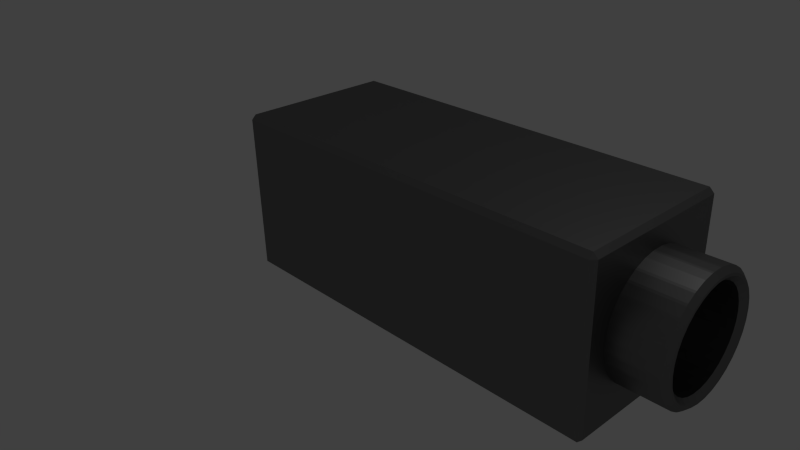 # Source: kamara.blend  (saved by Blender 2.72.0; exported with 4.5.12 LTS)
import bpy
from mathutils import Matrix  # noqa: F401  (used for matrix-valued properties, if any)

bpy.ops.wm.read_factory_settings(use_empty=True)
scene = bpy.context.scene
scene.name = 'Scene'

# ---- collections
col_collection_1 = bpy.data.collections.new('Collection 1'); scene.collection.children.link(col_collection_1)

# ---- materials (node trees are filled in below, after node groups)
mat_material = bpy.data.materials.new('Material')
mat_material.alpha_threshold = 0.0
mat_material.roughness = 0.5
mat_material.line_color = (0.0, 0.0, 0.0, 1.0)

# ---- material node trees
mat_material.use_nodes = True; mat_material.node_tree.nodes.clear()
_N = mat_material.node_tree.nodes; _L = mat_material.node_tree.links
n0 = _N.new('ShaderNodeBsdfDiffuse'); n0.name = 'Diffuse BSDF'; n0.location = (-5, 238)
n0.inputs[0].default_value = (0.0, 0.0, 0.0, 1.0)
n1 = _N.new('ShaderNodeBsdfAnisotropic'); n1.name = 'Glossy BSDF'; n1.location = (-29, 58)
n1.distribution = 'GGX'
n1.inputs[1].default_value = 0.4472
n2 = _N.new('ShaderNodeAddShader'); n2.name = 'Add Shader'; n2.location = (252, 227)
n3 = _N.new('ShaderNodeOutputMaterial'); n3.name = 'Material Output'; n3.location = (928, 110)
n4 = _N.new('ShaderNodeMixShader'); n4.name = 'Mix Shader'; n4.location = (629, 145)
n4.inputs[0].default_value = 0.75
n5 = _N.new('ShaderNodeBsdfDiffuse'); n5.name = 'Diffuse BSDF.001'; n5.location = (346, -16)
n5.inputs[0].default_value = (0.01336, 0.01336, 0.01336, 1.0)
n5.inputs[1].default_value = 0.1
_L.new(n0.outputs[0], n2.inputs[0])
_L.new(n2.outputs[0], n4.inputs[1])
_L.new(n1.outputs[0], n2.inputs[1])
_L.new(n4.outputs[0], n3.inputs[0])
_L.new(n5.outputs[0], n4.inputs[2])
n3.is_active_output = True

# ---- world
world_world = bpy.data.worlds.new('World'); scene.world = world_world
world_world.color = (0.05088, 0.05088, 0.05088)
world_world.use_sun_shadow = False
world_world.sun_shadow_jitter_overblur = 0.0
world_world.cycles.sampling_method = 'MANUAL'
world_world.cycles.sample_map_resolution = 256

# ---- cameras
cam_camera = bpy.data.cameras.new('Camera')
cam_camera.clip_end = 100.0
cam_camera.lens = 35.0
cam_camera.sensor_width = 32.0
cam_camera.sensor_height = 18.0
cam_camera.ortho_scale = 7.314
cam_camera.dof.focus_distance = 0.0

# ---- lights
light_lamp = bpy.data.lights.new('Lamp', 'POINT')
light_lamp.transmission_factor = 0.0
light_lamp.cutoff_distance = 30.0
light_lamp.energy = 100.0
light_lamp.shadow_buffer_clip_start = 1.001
light_lamp.shadow_soft_size = 0.1
light_lamp.shadow_maximum_resolution = 0.006
light_lamp.use_absolute_resolution = True
light_lamp.cycles.use_multiple_importance_sampling = False

# ---- meshes
me_cube = bpy.data.meshes.new('Cube')
me_cube.from_pydata([(3.902, 0.999, -0.9434), (3.958, 0.9424, -0.9434), (3.902, 0.9434, -1.0), (3.902, -0.9434, -1.0), (3.958, -0.9445, -0.9434), (3.902, -1.001, -0.9434), (-0.9434, -0.9434, -1.0), (-0.9434, -1.001, -0.9434), (-1.0, -0.9445, -0.9434), (-1.0, 0.9424, -0.9434), (-0.9434, 0.999, -0.9434), (-0.9434, 0.9434, -1.0), (3.958, 0.9066, 0.9825), (3.902, 0.9632, 0.9825), (3.902, 0.9056, 1.039), (3.902, -0.9813, 1.039), (3.902, -1.037, 0.9825), (3.958, -0.9802, 0.9825), (-0.9434, -0.9813, 1.039), (-1.0, -0.9802, 0.9825), (-0.9434, -1.037, 0.9825), (-0.9434, 0.9632, 0.9825), (-1.0, 0.9066, 0.9825), (-0.9434, 0.9056, 1.039), (4.604, 0.5676, -0.139), (4.604, 0.5897, -0.02805), (4.548, 0.5364, -0.01984), (4.548, 0.5145, -0.1304), (4.604, 0.5907, 0.09565), (4.548, 0.5364, 0.0928), (4.548, 0.5364, -0.01994), (4.604, 0.5907, -0.01751), (2.807, 0.7147, -0.05512), (2.751, 0.6645, 1.35e-07), (2.807, 0.7147, 0.05751), (4.604, 0.6211, 0.09565), (4.604, 0.6211, -0.01751), (4.547, 0.6791, -0.01844), (4.547, 0.6791, 0.0942), (2.807, 0.6899, -0.1937), (2.751, 0.6517, -0.1296), (2.807, 0.7119, -0.08322), (4.547, 0.6764, -0.04653), (4.604, 0.6195, -0.03398), (4.604, 0.5974, -0.145), (4.547, 0.6544, -0.157), (2.807, 0.6386, -0.3248), (2.751, 0.6139, -0.2543), (2.807, 0.6817, -0.2207), (4.547, 0.6462, -0.184), (4.604, 0.5926, -0.1608), (4.604, 0.5493, -0.2654), (4.547, 0.6031, -0.2881), (2.807, 0.5627, -0.4433), (2.751, 0.5525, -0.3692), (2.807, 0.6253, -0.3497), (4.547, 0.5898, -0.313), (4.604, 0.5415, -0.28), (4.604, 0.4786, -0.3741), (4.547, 0.5272, -0.4066), (2.807, 0.4652, -0.5448), (2.751, 0.4699, -0.4699), (2.807, 0.5448, -0.4651), (4.604, 0.4681, -0.3869), (4.604, 0.3881, -0.4669), (4.547, 0.4297, -0.5081), (4.547, 0.5093, -0.4285), (2.807, 0.3497, -0.6253), (2.751, 0.3692, -0.5525), (2.807, 0.4433, -0.5627), (4.547, 0.4078, -0.526), (4.604, 0.3753, -0.4774), (4.604, 0.2812, -0.5402), (4.547, 0.3142, -0.5886), (2.807, 0.2207, -0.6817), (2.751, 0.2543, -0.6139), (2.807, 0.3248, -0.6386), (4.547, 0.2893, -0.6019), (4.604, 0.2666, -0.548), (4.604, 0.1621, -0.5914), (4.547, 0.1852, -0.645), (2.807, 0.08326, -0.7119), (2.751, 0.1296, -0.6517), (2.807, 0.1937, -0.6899), (4.547, 0.1582, -0.6532), (4.604, 0.1462, -0.5962), (4.604, 0.03522, -0.6182), (4.547, 0.04773, -0.6752), (2.807, -0.05748, -0.7146), (2.751, 1.164e-07, -0.6645), (2.807, 0.05516, -0.7146), (4.604, 0.01875, -0.6199), (4.604, -0.09441, -0.6199), (4.547, -0.093, -0.6779), (4.547, 0.01964, -0.6779), (2.807, -0.196, -0.6899), (2.751, -0.1296, -0.6517), (2.807, -0.08556, -0.7119), (4.547, -0.1211, -0.6752), (4.604, -0.1109, -0.6182), (4.604, -0.2219, -0.5962), (4.547, -0.2316, -0.6532), (2.807, -0.3271, -0.6386), (2.751, -0.2543, -0.6139), (2.807, -0.223, -0.6817), (4.547, -0.2586, -0.645), (4.604, -0.2377, -0.5914), (4.604, -0.3423, -0.548), (4.547, -0.3627, -0.6019), (2.807, -0.4457, -0.5627), (2.751, -0.3692, -0.5525), (2.807, -0.352, -0.6253), (4.604, -0.3569, -0.5402), (4.604, -0.451, -0.4774), (4.547, -0.4812, -0.526), (4.547, -0.3875, -0.5886), (2.807, -0.5471, -0.4651), (2.751, -0.4699, -0.4699), (2.807, -0.4675, -0.5448), (4.547, -0.503, -0.5081), (4.604, -0.4638, -0.4669), (4.604, -0.5438, -0.3869), (4.547, -0.5827, -0.4284), (2.807, -0.6276, -0.3497), (2.751, -0.5525, -0.3692), (2.807, -0.565, -0.4433), (4.547, -0.6006, -0.4066), (4.604, -0.5543, -0.3741), (4.604, -0.6172, -0.28), (4.547, -0.6632, -0.313), (2.807, -0.684, -0.2207), (2.751, -0.6139, -0.2543), (2.807, -0.6409, -0.3248), (4.604, -0.625, -0.2654), (4.604, -0.6683, -0.1608), (4.547, -0.7196, -0.184), (4.547, -0.6764, -0.2881), (2.807, -0.7142, -0.08322), (2.751, -0.6517, -0.1296), (2.807, -0.6922, -0.1937), (4.604, -0.6731, -0.145), (4.604, -0.6951, -0.03398), (4.547, -0.7497, -0.04653), (4.547, -0.7277, -0.157), (2.807, -0.717, 0.05751), (2.751, -0.6645, 5.867e-08), (2.807, -0.717, -0.05513), (4.547, -0.7525, -0.01844), (4.604, -0.6968, -0.01751), (4.604, -0.6968, 0.09565), (4.547, -0.7525, 0.0942), (2.807, -0.6922, 0.1961), (2.751, -0.6517, 0.1296), (2.807, -0.7142, 0.08561), (4.547, -0.7497, 0.1223), (4.604, -0.6951, 0.1121), (4.604, -0.6731, 0.2231), (4.547, -0.7278, 0.2328), (2.807, -0.6409, 0.3271), (2.751, -0.6139, 0.2543), (2.807, -0.684, 0.2231), (4.604, -0.6683, 0.239), (4.604, -0.625, 0.3435), (4.547, -0.6765, 0.3638), (4.547, -0.7196, 0.2598), (2.807, -0.565, 0.4457), (2.751, -0.5525, 0.3692), (2.807, -0.6276, 0.3521), (4.604, -0.6172, 0.3581), (4.604, -0.5543, 0.4522), (4.547, -0.6006, 0.4824), (4.547, -0.6631, 0.3887), (2.807, -0.4675, 0.5472), (2.751, -0.4699, 0.4699), (2.807, -0.5471, 0.4675), (4.604, -0.5438, 0.465), (4.604, -0.4638, 0.545), (4.547, -0.503, 0.5839), (4.547, -0.5827, 0.5042), (2.807, -0.352, 0.6277), (2.751, -0.3692, 0.5525), (2.807, -0.4457, 0.5651), (4.604, -0.451, 0.5555), (4.604, -0.3569, 0.6184), (4.547, -0.3875, 0.6643), (4.547, -0.4812, 0.6018), (2.807, -0.2231, 0.6841), (2.751, -0.2543, 0.6139), (2.807, -0.3271, 0.641), (4.604, -0.3423, 0.6262), (4.604, -0.2377, 0.6695), (4.547, -0.2586, 0.7208), (4.547, -0.3626, 0.6777), (2.807, -0.08557, 0.7142), (2.751, -0.1296, 0.6517), (2.807, -0.196, 0.6923), (4.547, -0.2316, 0.729), (4.604, -0.2219, 0.6743), (4.604, -0.1109, 0.6964), (4.547, -0.1211, 0.7509), (2.807, 0.05517, 0.717), (2.751, 5.16e-07, 0.6645), (2.807, -0.05747, 0.717), (4.547, -0.093, 0.7537), (4.604, -0.09441, 0.698), (4.604, 0.01875, 0.698), (4.547, 0.01964, 0.7537), (2.807, 0.1937, 0.6923), (2.751, 0.1296, 0.6517), (2.807, 0.08325, 0.7142), (4.604, 0.03522, 0.6964), (4.604, 0.1462, 0.6743), (4.547, 0.1582, 0.7289), (4.547, 0.04773, 0.7509), (2.807, 0.3248, 0.641), (2.751, 0.2543, 0.6139), (2.807, 0.2207, 0.6841), (4.604, 0.1621, 0.6695), (4.604, 0.2666, 0.6262), (4.547, 0.2893, 0.6776), (4.547, 0.1852, 0.7208), (2.807, 0.4434, 0.5651), (2.751, 0.3692, 0.5525), (2.807, 0.3497, 0.6277), (4.604, 0.2812, 0.6184), (4.604, 0.3753, 0.5555), (4.547, 0.4078, 0.6018), (4.547, 0.3142, 0.6644), (2.807, 0.5448, 0.4675), (2.751, 0.4699, 0.4699), (2.807, 0.4652, 0.5472), (4.604, 0.3881, 0.545), (4.604, 0.4681, 0.465), (4.547, 0.5093, 0.5042), (4.547, 0.4296, 0.5839), (2.807, 0.6253, 0.352), (2.751, 0.5525, 0.3692), (2.807, 0.5627, 0.4457), (4.604, 0.4786, 0.4522), (4.604, 0.5415, 0.3581), (4.547, 0.5898, 0.3887), (4.547, 0.5272, 0.4824), (2.807, 0.6817, 0.2231), (2.751, 0.6139, 0.2543), (2.807, 0.6386, 0.3272), (4.604, 0.5493, 0.3435), (4.604, 0.5926, 0.239), (4.547, 0.6462, 0.2598), (4.547, 0.6031, 0.3639), (2.807, 0.7119, 0.0856), (2.751, 0.6517, 0.1296), (2.807, 0.6899, 0.1961), (4.604, 0.5974, 0.2231), (4.604, 0.6195, 0.1121), (4.547, 0.6764, 0.1223), (4.547, 0.6544, 0.2328), (4.604, 0.5212, -0.2537), (4.604, 0.5645, -0.1492), (4.548, 0.5145, -0.1303), (4.548, 0.4714, -0.2344), (4.604, 0.4533, -0.3572), (4.604, 0.5162, -0.2631), (4.548, 0.4714, -0.2344), (4.548, 0.4088, -0.328), (4.604, 0.3666, -0.4454), (4.604, 0.4466, -0.3654), (4.548, 0.4088, -0.328), (4.548, 0.3292, -0.4077), (4.604, 0.2643, -0.515), (4.604, 0.3584, -0.4521), (4.548, 0.3292, -0.4077), (4.548, 0.2355, -0.4702), (4.604, 0.1504, -0.5633), (4.604, 0.255, -0.52), (4.548, 0.2355, -0.4702), (4.548, 0.1315, -0.5133), (4.604, 0.02929, -0.5884), (4.604, 0.1403, -0.5663), (4.548, 0.1315, -0.5133), (4.548, 0.021, -0.5353), (4.604, -0.09441, -0.5895), (4.604, 0.01875, -0.5895), (4.548, 0.02109, -0.5353), (4.548, -0.09164, -0.5353), (4.604, -0.2159, -0.5663), (4.604, -0.105, -0.5884), (4.548, -0.0915, -0.5353), (4.548, -0.2021, -0.5133), (4.604, -0.3306, -0.52), (4.604, -0.2261, -0.5633), (4.548, -0.2019, -0.5133), (4.547, -0.3062, -0.4702), (4.604, -0.4341, -0.4521), (4.604, -0.34, -0.515), (4.547, -0.306, -0.4703), (4.547, -0.3998, -0.4076), (4.547, -0.3996, -0.4077), (4.547, -0.4794, -0.3279), (4.604, -0.5223, -0.3654), (4.604, -0.4423, -0.4454), (4.547, -0.4793, -0.3281), (4.547, -0.5419, -0.2343), (4.604, -0.5919, -0.2631), (4.604, -0.529, -0.3572), (4.604, -0.6402, -0.1492), (4.604, -0.5969, -0.2537), (4.547, -0.5418, -0.2345), (4.547, -0.585, -0.1303), (4.604, -0.6653, -0.02805), (4.604, -0.6432, -0.139), (4.547, -0.585, -0.1304), (4.548, -0.607, -0.01982), (4.548, -0.607, -0.01996), (4.548, -0.607, 0.09278), (4.604, -0.6664, 0.09565), (4.604, -0.6664, -0.01751), (4.548, -0.607, 0.09268), (4.548, -0.585, 0.2032), (4.604, -0.6432, 0.2172), (4.604, -0.6653, 0.1062), (4.604, -0.5969, 0.3319), (4.604, -0.6402, 0.2273), (4.548, -0.585, 0.2032), (4.548, -0.5419, 0.3072), (4.604, -0.529, 0.4353), (4.604, -0.5919, 0.3412), (4.548, -0.5419, 0.3072), (4.548, -0.4793, 0.4009), (4.548, -0.4793, 0.4009), (4.548, -0.3997, 0.4805), (4.604, -0.4423, 0.5235), (4.604, -0.5223, 0.4435), (4.548, -0.3997, 0.4805), (4.548, -0.3061, 0.5431), (4.604, -0.34, 0.5931), (4.604, -0.4341, 0.5302), (4.604, -0.2261, 0.6414), (4.604, -0.3306, 0.5981), (4.548, -0.3061, 0.5431), (4.548, -0.202, 0.5862), (4.548, -0.202, 0.5861), (4.548, -0.09152, 0.6081), (4.604, -0.105, 0.6666), (4.604, -0.2159, 0.6445), (4.548, -0.09162, 0.6081), (4.548, 0.02112, 0.6081), (4.604, 0.01875, 0.6676), (4.604, -0.09441, 0.6676), (4.548, 0.02098, 0.6081), (4.548, 0.1316, 0.5861), (4.604, 0.1403, 0.6445), (4.604, 0.02929, 0.6666), (4.604, 0.255, 0.5981), (4.604, 0.1504, 0.6414), (4.548, 0.1314, 0.5862), (4.547, 0.2356, 0.543), (4.547, 0.2354, 0.5431), (4.547, 0.3293, 0.4804), (4.604, 0.3584, 0.5302), (4.604, 0.2643, 0.5931), (4.547, 0.3291, 0.4806), (4.547, 0.4089, 0.4008), (4.604, 0.4466, 0.4435), (4.604, 0.3666, 0.5235), (4.547, 0.4087, 0.4009), (4.547, 0.4714, 0.3071), (4.604, 0.5162, 0.3412), (4.604, 0.4533, 0.4353), (4.547, 0.4713, 0.3073), (4.547, 0.5145, 0.2031), (4.604, 0.5645, 0.2273), (4.604, 0.5212, 0.3319), (4.547, 0.5144, 0.2033), (4.548, 0.5364, 0.09265), (4.604, 0.5897, 0.1062), (4.604, 0.5676, 0.2172), (3.773, 0.5104, -0.1015), (3.829, 0.5472, -0.1641), (3.829, 0.5691, -0.0536), (3.829, 0.5691, -0.0537), (3.829, 0.5691, 0.05904), (3.773, 0.5204, 1.853e-07), (3.773, 0.4808, -0.1991), (3.829, 0.5041, -0.2682), (3.829, 0.5472, -0.1641), (3.773, 0.4327, -0.2891), (3.829, 0.4415, -0.3618), (3.829, 0.5041, -0.2681), (3.773, 0.368, -0.368), (3.829, 0.3619, -0.4414), (3.829, 0.4415, -0.3618), (3.773, 0.2891, -0.4327), (3.829, 0.2682, -0.504), (3.829, 0.3619, -0.4414), (3.773, 0.1991, -0.4808), (3.829, 0.1642, -0.5471), (3.829, 0.2682, -0.504), (3.773, 0.1015, -0.5104), (3.829, 0.05369, -0.5691), (3.829, 0.1642, -0.5471), (3.773, 4.21e-07, -0.5204), (3.829, -0.05895, -0.569), (3.829, 0.05378, -0.569), (3.773, -0.1015, -0.5104), (3.829, -0.1694, -0.547), (3.829, -0.05881, -0.5691), (3.773, -0.1991, -0.4808), (3.829, -0.2735, -0.5039), (3.829, -0.1692, -0.5471), (3.773, -0.2891, -0.4327), (3.829, -0.3671, -0.4413), (3.829, -0.2733, -0.504), (3.773, -0.368, -0.368), (3.829, -0.4467, -0.3617), (3.829, -0.3669, -0.4415), (3.773, -0.4327, -0.2891), (3.829, -0.5093, -0.268), (3.829, -0.4466, -0.3619), (3.773, -0.4808, -0.1991), (3.829, -0.5523, -0.164), (3.829, -0.5092, -0.2682), (3.773, -0.5104, -0.1015), (3.829, -0.5743, -0.05358), (3.829, -0.5523, -0.1642), (3.773, -0.5204, 1.434e-07), (3.829, -0.5743, 0.05901), (3.829, -0.5743, -0.05372), (3.773, -0.5104, 0.1015), (3.829, -0.5523, 0.1694), (3.829, -0.5743, 0.05891), (3.773, -0.4808, 0.1991), (3.829, -0.5092, 0.2735), (3.829, -0.5523, 0.1694), (3.773, -0.4327, 0.2891), (3.829, -0.4466, 0.3671), (3.829, -0.5092, 0.2734), (3.773, -0.368, 0.368), (3.829, -0.367, 0.4467), (3.829, -0.4466, 0.3671), (3.773, -0.2891, 0.4327), (3.829, -0.2734, 0.5093), (3.829, -0.367, 0.4467), (3.773, -0.1991, 0.4808), (3.829, -0.1693, 0.5524), (3.829, -0.2734, 0.5093), (3.773, -0.1015, 0.5104), (3.829, -0.05883, 0.5744), (3.829, -0.1694, 0.5524), (3.773, 6.887e-07, 0.5204), (3.829, 0.05381, 0.5744), (3.829, -0.05892, 0.5744), (3.773, 0.1015, 0.5104), (3.829, 0.1643, 0.5524), (3.829, 0.05367, 0.5744), (3.773, 0.1991, 0.4808), (3.829, 0.2683, 0.5092), (3.829, 0.1641, 0.5524), (3.773, 0.2891, 0.4327), (3.829, 0.362, 0.4467), (3.829, 0.2681, 0.5093), (3.773, 0.368, 0.368), (3.829, 0.4416, 0.367), (3.829, 0.3618, 0.4468), (3.773, 0.4327, 0.2891), (3.829, 0.5041, 0.2734), (3.829, 0.4414, 0.3672), (3.773, 0.4808, 0.1991), (3.829, 0.5472, 0.1693), (3.829, 0.504, 0.2736), (3.773, 0.5104, 0.1015), (3.829, 0.5691, 0.05889), (3.829, 0.5471, 0.1695)], [], [(13, 0, 10, 21), (43, 36, 31, 25), (5, 16, 20, 7), (8, 19, 22, 9), (14, 23, 18, 15), (1, 12, 17, 4), (326, 323, 431, 435), (262, 259, 383, 387), (249, 254, 38, 34), (266, 263, 386, 390), (144, 150, 154, 153), (46, 52, 56, 55), (376, 381, 469, 466, 463, 460, 457, 454, 451, 448, 445, 442, 439, 436, 433, 430, 427, 424, 421, 418, 415, 412, 409, 406, 403, 400, 397, 394, 391, 388, 385, 382), (67, 73, 77, 76), (57, 51, 256, 261), (282, 279, 398, 402), (221, 226, 234, 230), (63, 58, 260, 265), (340, 339, 443, 447), (116, 122, 126, 125), (71, 64, 264, 269), (296, 295, 410, 414), (193, 199, 203, 202), (78, 72, 268, 273), (356, 355, 455, 459), (88, 93, 98, 97), (85, 79, 272, 277), (312, 311, 422, 426), (165, 170, 178, 174), (91, 86, 276, 281), (270, 267, 389, 393), (242, 247, 255, 251), (99, 92, 280, 285), (328, 327, 434, 438), (137, 142, 147, 146), (106, 100, 284, 289), (372, 369, 467, 471), (60, 65, 70, 69), (112, 107, 288, 293), (286, 283, 401, 405), (214, 219, 227, 223), (120, 113, 292, 299), (344, 341, 446, 450), (109, 114, 119, 118), (127, 121, 298, 303), (300, 297, 413, 417), (186, 191, 196, 195), (133, 128, 302, 305), (258, 27, 377, 384), (81, 87, 94, 90), (140, 134, 304, 309), (360, 357, 458, 462), (158, 163, 171, 167), (148, 141, 308, 315), (35, 253, 374, 28), (235, 240, 248, 244), (155, 149, 314, 319), (316, 313, 425, 429), (130, 135, 143, 139), (161, 156, 318, 321), (274, 271, 392, 396), (53, 59, 66, 62), (168, 162, 320, 325), (332, 329, 437, 441), (50, 44, 24, 257), (175, 169, 324, 331), (290, 287, 404, 408), (207, 212, 220, 216), (182, 176, 330, 335), (348, 345, 449, 453), (33, 40, 47, 54, 61, 68, 75, 82, 89, 96, 103, 110, 117, 124, 131, 138, 145, 152, 159, 166, 173, 180, 187, 194, 201, 208, 215, 222, 229, 236, 243, 250), (189, 183, 334, 337), (306, 301, 416, 420), (102, 108, 115, 111), (197, 190, 336, 343), (29, 373, 470, 380), (179, 184, 192, 188), (204, 198, 342, 347), (322, 317, 428, 432), (74, 80, 84, 83), (210, 205, 346, 351), (364, 361, 461, 465), (151, 157, 164, 160), (217, 211, 350, 353), (278, 275, 395, 399), (228, 233, 241, 237), (224, 218, 352, 359), (338, 333, 440, 444), (123, 129, 136, 132), (231, 225, 358, 363), (26, 30, 379, 378), (238, 232, 362, 367), (95, 101, 105, 104), (294, 291, 407, 411), (245, 239, 366, 371), (200, 206, 213, 209), (39, 45, 49, 48), (252, 246, 370, 375), (368, 365, 464, 468), (172, 177, 185, 181), (32, 37, 42, 41), (310, 307, 419, 423), (354, 349, 452, 456), (0, 1, 2), (3, 4, 5), (6, 7, 8), (9, 10, 11), (12, 13, 14), (15, 16, 17), (18, 19, 20), (21, 22, 23), (24, 25, 26, 27), (28, 29, 30, 31), (32, 33, 34), (35, 36, 37, 38), (39, 40, 41), (42, 43, 44, 45), (46, 47, 48), (49, 50, 51, 52), (53, 54, 55), (56, 57, 58, 59), (60, 61, 62), (63, 64, 65, 66), (67, 68, 69), (70, 71, 72, 73), (74, 75, 76), (77, 78, 79, 80), (81, 82, 83), (84, 85, 86, 87), (88, 89, 90), (91, 92, 93, 94), (95, 96, 97), (98, 99, 100, 101), (102, 103, 104), (105, 106, 107, 108), (109, 110, 111), (112, 113, 114, 115), (116, 117, 118), (119, 120, 121, 122), (123, 124, 125), (126, 127, 128, 129), (130, 131, 132), (133, 134, 135, 136), (137, 138, 139), (140, 141, 142, 143), (144, 145, 146), (147, 148, 149, 150), (151, 152, 153), (154, 155, 156, 157), (158, 159, 160), (161, 162, 163, 164), (165, 166, 167), (168, 169, 170, 171), (172, 173, 174), (175, 176, 177, 178), (179, 180, 181), (182, 183, 184, 185), (186, 187, 188), (189, 190, 191, 192), (193, 194, 195), (196, 197, 198, 199), (200, 201, 202), (203, 204, 205, 206), (207, 208, 209), (210, 211, 212, 213), (214, 215, 216), (217, 218, 219, 220), (221, 222, 223), (224, 225, 226, 227), (228, 229, 230), (231, 232, 233, 234), (235, 236, 237), (238, 239, 240, 241), (242, 243, 244), (245, 246, 247, 248), (249, 250, 251), (252, 253, 254, 255), (256, 257, 258, 259), (260, 261, 262, 263), (264, 265, 266, 267), (268, 269, 270, 271), (272, 273, 274, 275), (276, 277, 278, 279), (280, 281, 282, 283), (284, 285, 286, 287), (288, 289, 290, 291), (292, 293, 294, 295), (296, 297, 298, 299), (300, 301, 302, 303), (304, 305, 306, 307), (308, 309, 310, 311), (312, 313, 314, 315), (316, 317, 318, 319), (320, 321, 322, 323), (324, 325, 326, 327), (328, 329, 330, 331), (332, 333, 334, 335), (336, 337, 338, 339), (340, 341, 342, 343), (344, 345, 346, 347), (348, 349, 350, 351), (352, 353, 354, 355), (356, 357, 358, 359), (360, 361, 362, 363), (364, 365, 366, 367), (368, 369, 370, 371), (372, 373, 374, 375), (376, 377, 378), (379, 380, 381), (382, 383, 384), (385, 386, 387), (388, 389, 390), (391, 392, 393), (394, 395, 396), (397, 398, 399), (400, 401, 402), (403, 404, 405), (406, 407, 408), (409, 410, 411), (412, 413, 414), (415, 416, 417), (418, 419, 420), (421, 422, 423), (424, 425, 426), (427, 428, 429), (430, 431, 432), (433, 434, 435), (436, 437, 438), (439, 440, 441), (442, 443, 444), (445, 446, 447), (448, 449, 450), (451, 452, 453), (454, 455, 456), (457, 458, 459), (460, 461, 462), (463, 464, 465), (466, 467, 468), (469, 470, 471), (1, 4, 3, 2), (2, 11, 10, 0), (0, 13, 12, 1), (5, 7, 6, 3), (4, 17, 16, 5), (8, 9, 11, 6), (7, 20, 19, 8), (9, 22, 21, 10), (14, 15, 17, 12), (13, 21, 23, 14), (15, 18, 20, 16), (18, 23, 22, 19), (280, 92, 91, 281), (324, 169, 168, 325), (32, 41, 40, 33), (28, 374, 373, 29), (375, 370, 369, 372), (42, 37, 36, 43), (34, 38, 37, 32), (45, 39, 41, 42), (370, 246, 245, 371), (39, 48, 47, 40), (371, 366, 365, 368), (49, 45, 44, 50), (52, 46, 48, 49), (308, 141, 140, 309), (46, 55, 54, 47), (367, 362, 361, 364), (56, 52, 51, 57), (59, 53, 55, 56), (264, 64, 63, 265), (53, 62, 61, 54), (363, 358, 357, 360), (66, 59, 58, 63), (65, 60, 62, 66), (352, 218, 217, 353), (60, 69, 68, 61), (359, 352, 355, 356), (70, 65, 64, 71), (73, 67, 69, 70), (292, 113, 112, 293), (67, 76, 75, 68), (353, 350, 349, 354), (77, 73, 72, 78), (80, 74, 76, 77), (336, 190, 189, 337), (74, 83, 82, 75), (351, 346, 345, 348), (84, 80, 79, 85), (87, 81, 83, 84), (276, 86, 85, 277), (81, 90, 89, 82), (347, 342, 341, 344), (94, 87, 86, 91), (93, 88, 90, 94), (320, 162, 161, 321), (88, 97, 96, 89), (343, 336, 339, 340), (98, 93, 92, 99), (101, 95, 97, 98), (366, 239, 238, 367), (95, 104, 103, 96), (337, 334, 333, 338), (105, 101, 100, 106), (108, 102, 104, 105), (304, 134, 133, 305), (102, 111, 110, 103), (335, 330, 329, 332), (115, 108, 107, 112), (114, 109, 111, 115), (260, 58, 57, 261), (109, 118, 117, 110), (331, 324, 327, 328), (119, 114, 113, 120), (122, 116, 118, 119), (350, 211, 210, 351), (116, 125, 124, 117), (325, 320, 323, 326), (126, 122, 121, 127), (129, 123, 125, 126), (252, 375, 374, 253), (123, 132, 131, 124), (321, 318, 317, 322), (136, 129, 128, 133), (135, 130, 132, 136), (31, 36, 35, 28), (130, 139, 138, 131), (319, 314, 313, 316), (143, 135, 134, 140), (142, 137, 139, 143), (99, 285, 284, 100), (137, 146, 145, 138), (315, 308, 311, 312), (147, 142, 141, 148), (150, 144, 146, 147), (288, 107, 106, 289), (144, 153, 152, 145), (309, 304, 307, 310), (154, 150, 149, 155), (157, 151, 153, 154), (175, 331, 330, 176), (151, 160, 159, 152), (305, 302, 301, 306), (164, 157, 156, 161), (163, 158, 160, 164), (334, 183, 182, 335), (158, 167, 166, 159), (303, 298, 297, 300), (171, 163, 162, 168), (170, 165, 167, 171), (71, 269, 268, 72), (165, 174, 173, 166), (299, 292, 295, 296), (178, 170, 169, 175), (177, 172, 174, 178), (272, 79, 78, 273), (172, 181, 180, 173), (293, 288, 291, 294), (185, 177, 176, 182), (184, 179, 181, 185), (148, 315, 314, 149), (179, 188, 187, 180), (289, 284, 287, 290), (192, 184, 183, 189), (191, 186, 188, 192), (318, 156, 155, 319), (186, 195, 194, 187), (285, 280, 283, 286), (196, 191, 190, 197), (199, 193, 195, 196), (224, 359, 358, 225), (193, 202, 201, 194), (281, 276, 279, 282), (203, 199, 198, 204), (206, 200, 202, 203), (362, 232, 231, 363), (200, 209, 208, 201), (277, 272, 275, 278), (213, 206, 205, 210), (212, 207, 209, 213), (120, 299, 298, 121), (207, 216, 215, 208), (273, 268, 271, 274), (220, 212, 211, 217), (219, 214, 216, 220), (302, 128, 127, 303), (214, 223, 222, 215), (269, 264, 267, 270), (227, 219, 218, 224), (226, 221, 223, 227), (43, 25, 24, 44), (221, 230, 229, 222), (265, 260, 263, 266), (234, 226, 225, 231), (233, 228, 230, 234), (256, 51, 50, 257), (228, 237, 236, 229), (261, 256, 259, 262), (241, 233, 232, 238), (240, 235, 237, 241), (197, 343, 342, 198), (235, 244, 243, 236), (257, 24, 27, 258), (248, 240, 239, 245), (247, 242, 244, 248), (346, 205, 204, 347), (242, 251, 250, 243), (25, 31, 30, 26), (255, 247, 246, 252), (254, 249, 251, 255), (249, 34, 33, 250), (38, 254, 253, 35), (380, 470, 469, 381), (471, 467, 466, 469), (468, 464, 463, 466), (465, 461, 460, 463), (462, 458, 457, 460), (459, 455, 454, 457), (456, 452, 451, 454), (453, 449, 448, 451), (450, 446, 445, 448), (447, 443, 442, 445), (444, 440, 439, 442), (441, 437, 436, 439), (438, 434, 433, 436), (435, 431, 430, 433), (432, 428, 427, 430), (429, 425, 424, 427), (426, 422, 421, 424), (423, 419, 418, 421), (420, 416, 415, 418), (417, 413, 412, 415), (414, 410, 409, 412), (411, 407, 406, 409), (408, 404, 403, 406), (405, 401, 400, 403), (402, 398, 397, 400), (399, 395, 394, 397), (396, 392, 391, 394), (393, 389, 388, 391), (390, 386, 385, 388), (387, 383, 382, 385), (384, 377, 376, 382), (378, 379, 381, 376), (407, 291, 290, 408), (286, 405, 404, 287), (440, 333, 332, 441), (328, 438, 437, 329), (395, 275, 274, 396), (270, 393, 392, 271), (461, 361, 360, 462), (356, 459, 458, 357), (428, 317, 316, 429), (312, 426, 425, 313), (383, 259, 258, 384), (26, 378, 377, 27), (416, 301, 300, 417), (296, 414, 413, 297), (449, 345, 344, 450), (340, 447, 446, 341), (282, 402, 401, 283), (326, 435, 434, 327), (266, 390, 389, 267), (310, 423, 422, 311), (379, 30, 29, 380), (372, 471, 470, 373), (354, 456, 455, 355), (294, 411, 410, 295), (338, 444, 443, 339), (278, 399, 398, 279), (467, 369, 368, 468), (364, 465, 464, 365), (322, 432, 431, 323), (262, 387, 386, 263), (306, 420, 419, 307), (348, 453, 452, 349), (2, 3, 6, 11)])
_uv = me_cube.uv_layers.new(name='UVMap')
_uv.uv.foreach_set('vector', [0.006969, 0.006352, 0.2442, 0.006463, 0.2442, 0.5501, 0.006969, 0.55, 0.7803, 0.6901, 0.7788, 0.6888, 0.7817, 0.6866, 0.7826, 0.6874, 0.4954, 0.55, 0.2582, 0.5501, 0.2582, 0.006463, 0.4954, 0.006352, 0.7417, 0.5667, 0.7417, 0.783, 0.5094, 0.779, 0.5094, 0.5628, 0.9882, 0.006349, 0.9882, 0.55, 0.7557, 0.55, 0.7557, 0.00635, 0.2394, 0.5629, 0.2394, 0.7792, 0.00697, 0.7831, 0.00697, 0.5669, 0.3937, 0.7244, 0.3937, 0.7244, 0.3937, 0.8052, 0.3937, 0.8052, 0.7116, 0.877, 0.7116, 0.877, 0.7116, 0.7962, 0.7116, 0.7962, 0.9476, 0.7246, 0.9476, 0.9201, 0.9441, 0.92, 0.9441, 0.7246, 0.7231, 0.8767, 0.7231, 0.8767, 0.7231, 0.7959, 0.7231, 0.7959, 0.8185, 0.9197, 0.8185, 0.7243, 0.822, 0.7242, 0.822, 0.9197, 0.897, 0.7239, 0.897, 0.9194, 0.894, 0.9193, 0.894, 0.7239, 0.009422, 0.8371, 0.01423, 0.8265, 0.02121, 0.817, 0.0301, 0.8089, 0.04055, 0.8025, 0.05216, 0.7982, 0.06448, 0.7959, 0.07705, 0.7959, 0.08938, 0.7982, 0.101, 0.8025, 0.1114, 0.8089, 0.1203, 0.817, 0.1273, 0.8265, 0.1321, 0.8371, 0.1346, 0.8483, 0.1346, 0.8598, 0.1321, 0.871, 0.1273, 0.8816, 0.1203, 0.8911, 0.1114, 0.8992, 0.101, 0.9056, 0.08938, 0.91, 0.07705, 0.9122, 0.06448, 0.9122, 0.05216, 0.91, 0.04055, 0.9056, 0.0301, 0.8992, 0.02121, 0.8911, 0.01423, 0.8816, 0.009422, 0.871, 0.00697, 0.8598, 0.00697, 0.8483, 0.6084, 0.7958, 0.6084, 0.9913, 0.6053, 0.9913, 0.6053, 0.7958, 0.8069, 0.7059, 0.805, 0.7052, 0.8068, 0.7021, 0.808, 0.7026, 0.1987, 0.7989, 0.1987, 0.7989, 0.1987, 0.8797, 0.1987, 0.8797, 0.2593, 0.7243, 0.2593, 0.9198, 0.2566, 0.9197, 0.2566, 0.7242, 0.8223, 0.7099, 0.8203, 0.7096, 0.8213, 0.7063, 0.8226, 0.7065, 0.4476, 0.8226, 0.4476, 0.8226, 0.4476, 0.9034, 0.4476, 0.9034, 0.7541, 0.9215, 0.7541, 0.7261, 0.7568, 0.726, 0.7568, 0.9214, 0.8382, 0.7112, 0.8361, 0.7112, 0.8365, 0.7078, 0.8378, 0.7078, 0.1469, 0.7963, 0.1469, 0.7963, 0.1469, 0.8771, 0.1469, 0.8771, 0.3244, 0.7261, 0.3244, 0.9215, 0.3209, 0.9215, 0.3209, 0.726, 0.854, 0.7096, 0.852, 0.7099, 0.8517, 0.7065, 0.853, 0.7063, 0.3937, 0.825, 0.3937, 0.825, 0.3937, 0.9058, 0.3937, 0.9058, 0.5583, 0.7964, 0.5583, 0.9919, 0.5548, 0.992, 0.5548, 0.7965, 0.8693, 0.7052, 0.8674, 0.7059, 0.8663, 0.7026, 0.8675, 0.7021, 0.434, 0.7259, 0.434, 0.7259, 0.434, 0.8067, 0.434, 0.8067, 0.8663, 0.9193, 0.8663, 0.7239, 0.869, 0.7239, 0.869, 0.9193, 0.8833, 0.6981, 0.8816, 0.6992, 0.8798, 0.6962, 0.8809, 0.6955, 0.2366, 0.8, 0.2366, 0.8, 0.2366, 0.8808, 0.2366, 0.8808, 0.9645, 0.7251, 0.9645, 0.9205, 0.9612, 0.9204, 0.9612, 0.725, 0.8955, 0.6888, 0.894, 0.6901, 0.8917, 0.6874, 0.8926, 0.6866, 0.3822, 0.7241, 0.3822, 0.7241, 0.3822, 0.8049, 0.3822, 0.8049, 0.8012, 0.9201, 0.8012, 0.7246, 0.8046, 0.7246, 0.8046, 0.92, 0.9055, 0.6774, 0.9043, 0.6789, 0.9014, 0.6768, 0.9021, 0.6758, 0.6577, 0.8792, 0.6578, 0.8792, 0.6578, 0.7984, 0.6577, 0.7984, 0.6226, 0.7958, 0.6226, 0.9913, 0.62, 0.9913, 0.62, 0.7958, 0.9128, 0.6645, 0.912, 0.6662, 0.9087, 0.6646, 0.9092, 0.6635, 0.1848, 0.7983, 0.1848, 0.7983, 0.1848, 0.8791, 0.1848, 0.8791, 0.2739, 0.7249, 0.2739, 0.9203, 0.2708, 0.9202, 0.2708, 0.7248, 0.9172, 0.6505, 0.9169, 0.6523, 0.9133, 0.6513, 0.9135, 0.6502, 0.434, 0.8231, 0.434, 0.8231, 0.434, 0.9039, 0.434, 0.9039, 0.5105, 0.7979, 0.5105, 0.9933, 0.5078, 0.9934, 0.5078, 0.798, 0.9186, 0.636, 0.9186, 0.6379, 0.9149, 0.6375, 0.9149, 0.6363, 0.4719, 0.728, 0.4719, 0.728, 0.4719, 0.8088, 0.4719, 0.8088, 0.3413, 0.7263, 0.3413, 0.9217, 0.338, 0.9217, 0.338, 0.7262, 0.9169, 0.6215, 0.9172, 0.6234, 0.9135, 0.6237, 0.9133, 0.6225, 0.6988, 0.8774, 0.6988, 0.8774, 0.6988, 0.7966, 0.6988, 0.7966, 0.5756, 0.7961, 0.5756, 0.9916, 0.5721, 0.9916, 0.5721, 0.7962, 0.912, 0.6077, 0.9128, 0.6094, 0.9092, 0.6104, 0.9087, 0.6093, 0.3822, 0.8257, 0.3822, 0.8257, 0.3822, 0.9064, 0.3822, 0.9064, 0.8517, 0.9194, 0.8517, 0.7239, 0.8548, 0.7239, 0.8548, 0.9193, 0.9043, 0.5949, 0.9055, 0.5965, 0.9021, 0.5981, 0.9014, 0.5971, 0.77, 0.6789, 0.7688, 0.6774, 0.7722, 0.6758, 0.7729, 0.6768, 0.9804, 0.7256, 0.9804, 0.921, 0.9773, 0.9209, 0.9773, 0.7255, 0.894, 0.5838, 0.8955, 0.5851, 0.8926, 0.5873, 0.8917, 0.5864, 0.4201, 0.7253, 0.4201, 0.7253, 0.4201, 0.8061, 0.4201, 0.8061, 0.7842, 0.9205, 0.7842, 0.7251, 0.7876, 0.725, 0.7876, 0.9204, 0.8816, 0.5747, 0.8833, 0.5757, 0.8809, 0.5784, 0.8798, 0.5777, 0.2251, 0.7997, 0.2251, 0.7997, 0.2251, 0.8806, 0.2251, 0.8806, 0.8824, 0.7239, 0.8824, 0.9193, 0.8797, 0.9193, 0.8797, 0.7239, 0.8674, 0.568, 0.8693, 0.5687, 0.8675, 0.5717, 0.8663, 0.5712, 0.4719, 0.8219, 0.4719, 0.8219, 0.4719, 0.9027, 0.4719, 0.9027, 0.7927, 0.6992, 0.791, 0.6981, 0.7934, 0.6955, 0.7945, 0.6962, 0.852, 0.5639, 0.854, 0.5643, 0.853, 0.5676, 0.8517, 0.5673, 0.1712, 0.7977, 0.1712, 0.7977, 0.1712, 0.8785, 0.1712, 0.8785, 0.29, 0.7254, 0.29, 0.9208, 0.2867, 0.9207, 0.2867, 0.7253, 0.8361, 0.5627, 0.8382, 0.5627, 0.8378, 0.5661, 0.8365, 0.5661, 0.4201, 0.8236, 0.4201, 0.8236, 0.4201, 0.9044, 0.4201, 0.9044, 0.2582, 0.6297, 0.2613, 0.6154, 0.2674, 0.6019, 0.2764, 0.5897, 0.2877, 0.5794, 0.301, 0.5713, 0.3159, 0.5657, 0.3316, 0.5628, 0.3477, 0.5628, 0.3634, 0.5657, 0.3782, 0.5713, 0.3916, 0.5794, 0.4029, 0.5897, 0.4118, 0.6019, 0.418, 0.6154, 0.4211, 0.6297, 0.4211, 0.6444, 0.418, 0.6587, 0.4118, 0.6722, 0.4029, 0.6844, 0.3916, 0.6947, 0.3782, 0.7028, 0.3634, 0.7084, 0.3477, 0.7113, 0.3316, 0.7113, 0.3159, 0.7084, 0.301, 0.7028, 0.2877, 0.6947, 0.2764, 0.6844, 0.2674, 0.6722, 0.2613, 0.6587, 0.2582, 0.6444, 0.8203, 0.5643, 0.8223, 0.5639, 0.8226, 0.5673, 0.8213, 0.5676, 0.4604, 0.7273, 0.4604, 0.7273, 0.4604, 0.8081, 0.4604, 0.8081, 0.5251, 0.7973, 0.5251, 0.9928, 0.522, 0.9929, 0.522, 0.7974, 0.805, 0.5687, 0.8069, 0.568, 0.808, 0.5712, 0.8068, 0.5717, 0.6713, 0.8785, 0.6713, 0.8785, 0.6713, 0.7977, 0.6713, 0.7977, 0.3572, 0.7264, 0.3572, 0.9218, 0.3542, 0.9218, 0.3542, 0.7264, 0.791, 0.5757, 0.7927, 0.5747, 0.7945, 0.5777, 0.7934, 0.5784, 0.4065, 0.7248, 0.4065, 0.7248, 0.4065, 0.8056, 0.4065, 0.8056, 0.5925, 0.7959, 0.5925, 0.9914, 0.5892, 0.9914, 0.5892, 0.796, 0.7788, 0.5851, 0.7803, 0.5838, 0.7826, 0.5864, 0.7817, 0.5873, 0.6334, 0.8806, 0.6334, 0.8806, 0.6334, 0.7998, 0.6334, 0.7998, 0.8356, 0.9195, 0.8356, 0.724, 0.8389, 0.724, 0.8389, 0.9195, 0.7688, 0.5965, 0.77, 0.5949, 0.7729, 0.5971, 0.7722, 0.5981, 0.2123, 0.7994, 0.2123, 0.7994, 0.2123, 0.8802, 0.2123, 0.8802, 0.9946, 0.7261, 0.9946, 0.9215, 0.9919, 0.9214, 0.9919, 0.726, 0.7615, 0.6094, 0.7623, 0.6077, 0.7656, 0.6093, 0.7651, 0.6104, 0.4604, 0.8222, 0.4604, 0.8222, 0.4604, 0.903, 0.4604, 0.903, 0.7683, 0.921, 0.7683, 0.7256, 0.7714, 0.7255, 0.7714, 0.9209, 0.7571, 0.6234, 0.7575, 0.6215, 0.761, 0.6225, 0.7608, 0.6237, 0.6852, 0.8779, 0.6852, 0.8779, 0.6852, 0.7971, 0.6852, 0.7971, 0.7557, 0.6379, 0.7557, 0.636, 0.7594, 0.6363, 0.7594, 0.6375, 0.5412, 0.7968, 0.5412, 0.9923, 0.5379, 0.9924, 0.5379, 0.7969, 0.1584, 0.797, 0.1584, 0.797, 0.1584, 0.8778, 0.1584, 0.8778, 0.7575, 0.6523, 0.7571, 0.6505, 0.7608, 0.6502, 0.761, 0.6513, 0.3071, 0.7258, 0.3071, 0.9212, 0.3036, 0.9211, 0.3036, 0.7257, 0.9132, 0.724, 0.9132, 0.9195, 0.9098, 0.9195, 0.9098, 0.724, 0.7623, 0.6662, 0.7615, 0.6645, 0.7651, 0.6635, 0.7656, 0.6646, 0.6449, 0.8799, 0.6449, 0.8799, 0.6449, 0.7991, 0.6449, 0.7991, 0.3714, 0.7264, 0.3714, 0.9218, 0.3688, 0.9218, 0.3688, 0.7264, 0.9302, 0.7243, 0.9302, 0.9197, 0.9268, 0.9197, 0.9268, 0.7242, 0.4476, 0.7266, 0.4476, 0.7266, 0.4476, 0.8074, 0.4476, 0.8074, 0.4065, 0.8243, 0.4065, 0.8243, 0.4065, 0.9051, 0.4065, 0.9051, 0.2442, 0.006463, 0.2441, 0.000114, 0.2511, 0.006466, 0.7418, 0.006349, 0.7419, 8.327e-07, 0.7489, 0.006349, 0.7418, 0.55, 0.7489, 0.55, 0.7419, 0.5563, 0.5094, 0.5628, 0.5024, 0.5627, 0.5094, 0.5565, 0.2394, 0.7792, 0.2463, 0.7791, 0.2394, 0.7855, 0.7557, 0.00635, 0.7489, 0.00635, 0.7559, 9.358e-07, 0.7557, 0.55, 0.7559, 0.5563, 0.7489, 0.55, 0.006969, 0.55, 0.006841, 0.5564, -0.0001293, 0.55, 0.7934, 0.6955, 0.7826, 0.6874, 0.7871, 0.6829, 0.7978, 0.691, 0.7729, 0.6768, 0.7783, 0.6732, 0.7871, 0.6829, 0.7817, 0.6866, 0.9302, 0.7243, 0.9365, 0.7182, 0.944, 0.7245, 0.77, 0.6789, 0.7788, 0.6888, 0.7734, 0.693, 0.7646, 0.6832, 0.9132, 0.724, 0.9192, 0.7179, 0.9264, 0.7242, 0.9268, 0.9197, 0.9275, 0.9262, 0.9137, 0.926, 0.913, 0.9195, 0.897, 0.7239, 0.9026, 0.7178, 0.9092, 0.724, 0.9098, 0.9195, 0.9105, 0.926, 0.8972, 0.9259, 0.8966, 0.9193, 0.8824, 0.7239, 0.8873, 0.7177, 0.8931, 0.7239, 0.894, 0.9193, 0.8946, 0.9259, 0.8824, 0.9259, 0.8818, 0.9193, 0.6226, 0.7958, 0.6275, 0.7897, 0.6333, 0.7959, 0.8223, 0.7099, 0.8361, 0.7112, 0.8354, 0.7177, 0.8216, 0.7165, 0.6084, 0.7958, 0.614, 0.7896, 0.6206, 0.7958, 0.62, 0.9913, 0.6205, 0.9978, 0.6098, 0.9978, 0.6093, 0.9913, 0.5925, 0.7959, 0.5985, 0.7897, 0.6057, 0.7958, 0.6053, 0.9913, 0.606, 0.9978, 0.5937, 0.9979, 0.5932, 0.9914, 0.5756, 0.7961, 0.5818, 0.7898, 0.5893, 0.7959, 0.5892, 0.9914, 0.5899, 0.9979, 0.5766, 0.9981, 0.576, 0.9916, 0.5583, 0.7964, 0.5645, 0.7901, 0.572, 0.7962, 0.8833, 0.6981, 0.894, 0.6901, 0.8984, 0.6952, 0.8877, 0.7032, 0.5412, 0.7968, 0.5472, 0.7904, 0.5544, 0.7965, 0.5548, 0.992, 0.5555, 0.9984, 0.5417, 0.9987, 0.5411, 0.9923, 0.5251, 0.7973, 0.5306, 0.7908, 0.5372, 0.7969, 0.5379, 0.9924, 0.5386, 0.9988, 0.5253, 0.9992, 0.5247, 0.9928, 0.5105, 0.7979, 0.5153, 0.7913, 0.5211, 0.7974, 0.9128, 0.6645, 0.9169, 0.6523, 0.9235, 0.6544, 0.9195, 0.6665, 0.7541, 0.9215, 0.7492, 0.9281, 0.7434, 0.922, 0.5078, 0.9934, 0.5083, 0.9998, 0.4976, 1.0, 0.4971, 0.9939, 0.7683, 0.921, 0.7628, 0.9276, 0.7562, 0.9214, 0.7568, 0.726, 0.7562, 0.7197, 0.767, 0.7192, 0.7675, 0.7255, 0.7842, 0.9205, 0.7782, 0.9271, 0.771, 0.9209, 0.9169, 0.6215, 0.9128, 0.6094, 0.9195, 0.6077, 0.9235, 0.6198, 0.8012, 0.9201, 0.7949, 0.9267, 0.7874, 0.9204, 0.912, 0.6077, 0.9055, 0.5965, 0.9116, 0.5937, 0.9182, 0.6048, 0.8185, 0.9197, 0.8122, 0.9263, 0.8048, 0.92, 0.8046, 0.7246, 0.8039, 0.7183, 0.8177, 0.7181, 0.8184, 0.7243, 0.8356, 0.9195, 0.8296, 0.9261, 0.8224, 0.9197, 0.822, 0.7242, 0.8212, 0.718, 0.835, 0.7178, 0.8357, 0.724, 0.8517, 0.9194, 0.8462, 0.9259, 0.8395, 0.9194, 0.8816, 0.5747, 0.8693, 0.5687, 0.8726, 0.5633, 0.8848, 0.5692, 0.8663, 0.9193, 0.8614, 0.9259, 0.8556, 0.9193, 0.8674, 0.568, 0.854, 0.5643, 0.8561, 0.5584, 0.8694, 0.562, 0.3714, 0.7264, 0.3763, 0.7198, 0.3821, 0.7263, 0.852, 0.5639, 0.8382, 0.5627, 0.8389, 0.5565, 0.8527, 0.5578, 0.3572, 0.7264, 0.3628, 0.7199, 0.3694, 0.7264, 0.8361, 0.5627, 0.8223, 0.5639, 0.8216, 0.5578, 0.8354, 0.5565, 0.3413, 0.7263, 0.3473, 0.7198, 0.3545, 0.7264, 0.8203, 0.5643, 0.8069, 0.568, 0.8049, 0.562, 0.8182, 0.5584, 0.3244, 0.7261, 0.3307, 0.7197, 0.3381, 0.7263, 0.338, 0.9217, 0.3387, 0.9279, 0.3254, 0.9277, 0.3248, 0.9215, 0.3071, 0.7258, 0.3133, 0.7194, 0.3208, 0.726, 0.3209, 0.9215, 0.3217, 0.9277, 0.3079, 0.9274, 0.3072, 0.9212, 0.29, 0.7254, 0.296, 0.7191, 0.3032, 0.7257, 0.7788, 0.5851, 0.77, 0.5949, 0.7646, 0.591, 0.7734, 0.5812, 0.2739, 0.7249, 0.2794, 0.7187, 0.286, 0.7253, 0.7688, 0.5965, 0.7623, 0.6077, 0.7561, 0.6048, 0.7626, 0.5937, 0.2593, 0.7243, 0.2641, 0.7182, 0.2699, 0.7248, 0.7615, 0.6094, 0.7575, 0.6215, 0.7507, 0.6198, 0.7548, 0.6077, 0.9946, 0.7261, 0.9995, 0.72, 1.005, 0.7266, 0.7571, 0.6234, 0.7557, 0.636, 0.7487, 0.6355, 0.7501, 0.6229, 0.9804, 0.7256, 0.9859, 0.7194, 0.9926, 0.726, 0.7557, 0.6379, 0.7571, 0.6505, 0.7501, 0.6513, 0.7487, 0.6387, 0.9645, 0.7251, 0.9705, 0.719, 0.9777, 0.7254, 0.7575, 0.6523, 0.7615, 0.6645, 0.7548, 0.6665, 0.7507, 0.6544, 0.9476, 0.7246, 0.9538, 0.7185, 0.9613, 0.725, 0.7623, 0.6662, 0.7688, 0.6774, 0.7626, 0.6806, 0.7561, 0.6694, 0.8068, 0.7021, 0.7945, 0.6962, 0.7978, 0.691, 0.81, 0.6969, 0.8213, 0.7063, 0.808, 0.7026, 0.81, 0.6969, 0.8233, 0.7006, 0.8365, 0.7078, 0.8226, 0.7065, 0.8233, 0.7006, 0.8371, 0.7018, 0.8517, 0.7065, 0.8378, 0.7078, 0.8371, 0.7018, 0.8509, 0.7006, 0.8663, 0.7026, 0.853, 0.7063, 0.8509, 0.7006, 0.8642, 0.6969, 0.8798, 0.6962, 0.8675, 0.7021, 0.8642, 0.6969, 0.8764, 0.691, 0.8917, 0.6874, 0.8809, 0.6955, 0.8764, 0.691, 0.8872, 0.6829, 0.9014, 0.6768, 0.8926, 0.6866, 0.8871, 0.6829, 0.896, 0.6732, 0.9087, 0.6646, 0.9021, 0.6758, 0.8959, 0.6732, 0.9025, 0.662, 0.9133, 0.6513, 0.9092, 0.6635, 0.9025, 0.662, 0.9065, 0.6499, 0.1469, 0.7963, 0.1362, 0.7956, 0.1357, 0.7892, 0.1464, 0.7899, 0.4719, 0.728, 0.4612, 0.7273, 0.4607, 0.7208, 0.4714, 0.7215, 0.9092, 0.6104, 0.9133, 0.6225, 0.9065, 0.6248, 0.9025, 0.6126, 0.9021, 0.5981, 0.9087, 0.6093, 0.9025, 0.6127, 0.8959, 0.6015, 0.434, 0.7259, 0.4203, 0.7253, 0.4196, 0.7187, 0.4334, 0.7193, 0.4201, 0.7253, 0.4064, 0.7248, 0.4057, 0.7181, 0.4195, 0.7186, 0.8675, 0.5717, 0.8798, 0.5777, 0.8764, 0.5837, 0.8642, 0.5778, 0.853, 0.5676, 0.8663, 0.5712, 0.8642, 0.5778, 0.8509, 0.5741, 0.3822, 0.7241, 0.3716, 0.724, 0.371, 0.7172, 0.3817, 0.7173, 0.4719, 0.8219, 0.4612, 0.8222, 0.4607, 0.8154, 0.4714, 0.8152, 0.808, 0.5712, 0.8213, 0.5676, 0.8233, 0.5741, 0.81, 0.5778, 0.4476, 0.8226, 0.4344, 0.8231, 0.4337, 0.8164, 0.4469, 0.8159, 0.434, 0.8231, 0.4202, 0.8236, 0.4195, 0.817, 0.4333, 0.8164, 0.4201, 0.8236, 0.4064, 0.8243, 0.4057, 0.8177, 0.4194, 0.817, 0.7656, 0.6093, 0.7722, 0.5981, 0.7783, 0.6015, 0.7717, 0.6127, 0.3937, 0.825, 0.3816, 0.8257, 0.3809, 0.8192, 0.3931, 0.8185, 0.3822, 0.8257, 0.3716, 0.8264, 0.371, 0.82, 0.3817, 0.8193, 0.6334, 0.8806, 0.6441, 0.8799, 0.6446, 0.8862, 0.6339, 0.8869, 0.6449, 0.8799, 0.6571, 0.8792, 0.6577, 0.8854, 0.6455, 0.8861, 0.6577, 0.8792, 0.6709, 0.8785, 0.6716, 0.8847, 0.6584, 0.8853, 0.009422, 0.8371, 0.001793, 0.8414, 0.005823, 0.8293, 0.6852, 0.7971, 0.6715, 0.7977, 0.679, 0.7913, 0.00697, 0.8483, 0.0004333, 0.8539, 0.001794, 0.8414, 0.00697, 0.8598, 0.001793, 0.8665, 0.0004333, 0.8539, 0.009422, 0.871, 0.00582, 0.8786, 0.001793, 0.8665, 0.01423, 0.8816, 0.01236, 0.8898, 0.00582, 0.8786, 0.02121, 0.8911, 0.02116, 0.8995, 0.01236, 0.8898, 0.0301, 0.8992, 0.03189, 0.9076, 0.02116, 0.8995, 0.04055, 0.9056, 0.04413, 0.9135, 0.03188, 0.9076, 0.05216, 0.91, 0.05741, 0.9172, 0.04411, 0.9135, 0.06448, 0.9122, 0.07121, 0.9184, 0.05738, 0.9172, 0.07705, 0.9122, 0.08502, 0.9172, 0.07119, 0.9184, 0.08938, 0.91, 0.0983, 0.9135, 0.08499, 0.9172, 0.101, 0.9056, 0.1105, 0.9076, 0.09827, 0.9135, 0.1114, 0.8992, 0.1212, 0.8995, 0.1105, 0.9076, 0.1203, 0.8911, 0.13, 0.8898, 0.1212, 0.8996, 0.1273, 0.8816, 0.1366, 0.8786, 0.13, 0.8898, 0.1321, 0.871, 0.1406, 0.8665, 0.1366, 0.8786, 0.1346, 0.8598, 0.142, 0.8539, 0.1406, 0.8665, 0.1346, 0.8483, 0.1406, 0.8414, 0.142, 0.8539, 0.1321, 0.8371, 0.1366, 0.8293, 0.1406, 0.8414, 0.1273, 0.8265, 0.13, 0.8181, 0.1366, 0.8293, 0.1203, 0.817, 0.1212, 0.8083, 0.13, 0.8181, 0.1114, 0.8089, 0.1105, 0.8003, 0.1212, 0.8083, 0.101, 0.8025, 0.09827, 0.7944, 0.1105, 0.8003, 0.08938, 0.7982, 0.085, 0.7907, 0.09829, 0.7944, 0.07705, 0.7959, 0.07119, 0.7895, 0.08502, 0.7907, 0.06448, 0.7959, 0.05738, 0.7907, 0.07121, 0.7895, 0.05216, 0.7982, 0.04411, 0.7944, 0.05741, 0.7907, 0.04055, 0.8025, 0.03187, 0.8003, 0.04413, 0.7944, 0.0301, 0.8089, 0.02115, 0.8083, 0.0319, 0.8003, 0.02121, 0.817, 0.01236, 0.8181, 0.02117, 0.8083, 0.2394, 0.5629, 0.00697, 0.5669, 0.006969, 0.5605, 0.2394, 0.5566, 0.5094, 0.006349, 0.5094, 0.55, 0.5025, 0.55, 0.5025, 0.006349, 0.2442, 0.006463, 0.006969, 0.006352, 0.006841, 3.195e-06, 0.2441, 0.000114, 0.4954, 0.55, 0.4954, 0.006352, 0.5025, 0.006349, 0.5025, 0.55, 0.00697, 0.5669, 0.00697, 0.7831, 8.148e-10, 0.7832, 2.856e-08, 0.567, 0.7417, 0.5667, 0.5094, 0.5628, 0.5094, 0.5565, 0.7417, 0.5604, 0.4954, 0.006352, 0.2582, 0.006463, 0.2583, 0.000114, 0.4955, 3.194e-06, 0.5094, 0.5628, 0.5094, 0.779, 0.5024, 0.7789, 0.5024, 0.5627, 0.9882, 0.006349, 0.7557, 0.00635, 0.7559, 9.358e-07, 0.9883, 2.676e-08, 0.006969, 0.006352, 0.006969, 0.55, -0.0001293, 0.55, -0.0001293, 0.006349, 0.7557, 0.00635, 0.7557, 0.55, 0.7489, 0.55, 0.7489, 0.00635, 0.7557, 0.55, 0.9882, 0.55, 0.9883, 0.5563, 0.7559, 0.5563, 0.8917, 0.6874, 0.894, 0.6901, 0.8833, 0.6981, 0.8809, 0.6955, 0.853, 0.5676, 0.854, 0.5643, 0.8674, 0.568, 0.8663, 0.5712, 0.9302, 0.7243, 0.9268, 0.7242, 0.9205, 0.7179, 0.9365, 0.7182, 0.7729, 0.6768, 0.7722, 0.6758, 0.7783, 0.6732, 0.7783, 0.6732, 0.7656, 0.6646, 0.7651, 0.6635, 0.7717, 0.662, 0.7717, 0.662, 0.9268, 0.9197, 0.9302, 0.9197, 0.9295, 0.9262, 0.9275, 0.9262, 0.9441, 0.7246, 0.9441, 0.92, 0.9302, 0.9197, 0.9302, 0.7243, 0.9132, 0.9195, 0.9132, 0.724, 0.9268, 0.7242, 0.9268, 0.9197, 0.7651, 0.6635, 0.7615, 0.6645, 0.7575, 0.6523, 0.761, 0.6513, 0.9132, 0.724, 0.9098, 0.724, 0.9038, 0.7178, 0.9192, 0.7179, 0.761, 0.6513, 0.7608, 0.6502, 0.7677, 0.6499, 0.7677, 0.6499, 0.9098, 0.9195, 0.9132, 0.9195, 0.9125, 0.926, 0.9105, 0.926, 0.897, 0.9194, 0.897, 0.7239, 0.9098, 0.724, 0.9098, 0.9195, 0.9021, 0.5981, 0.9055, 0.5965, 0.912, 0.6077, 0.9087, 0.6093, 0.897, 0.7239, 0.894, 0.7239, 0.8884, 0.7177, 0.9026, 0.7178, 0.7594, 0.6375, 0.7594, 0.6363, 0.7663, 0.6374, 0.7663, 0.6373, 0.894, 0.9193, 0.897, 0.9194, 0.8964, 0.9259, 0.8946, 0.9259, 0.8824, 0.9193, 0.8824, 0.7239, 0.894, 0.7239, 0.894, 0.9193, 0.8365, 0.7078, 0.8361, 0.7112, 0.8223, 0.7099, 0.8226, 0.7065, 0.8824, 0.7239, 0.8797, 0.7239, 0.8749, 0.7177, 0.8873, 0.7177, 0.7608, 0.6237, 0.761, 0.6225, 0.7677, 0.6248, 0.7677, 0.6247, 0.8797, 0.9193, 0.8824, 0.9193, 0.8819, 0.9259, 0.8803, 0.9259, 0.6226, 0.9913, 0.6226, 0.7958, 0.6333, 0.7959, 0.6333, 0.9914, 0.7656, 0.6093, 0.7623, 0.6077, 0.7688, 0.5965, 0.7722, 0.5981, 0.6226, 0.7958, 0.62, 0.7958, 0.6151, 0.7896, 0.6275, 0.7897, 0.7651, 0.6104, 0.7656, 0.6093, 0.7717, 0.6127, 0.7717, 0.6126, 0.62, 0.9913, 0.6226, 0.9913, 0.6221, 0.9978, 0.6205, 0.9978, 0.6084, 0.9913, 0.6084, 0.7958, 0.62, 0.7958, 0.62, 0.9913, 0.9133, 0.6513, 0.9169, 0.6523, 0.9128, 0.6645, 0.9092, 0.6635, 0.6084, 0.7958, 0.6053, 0.7958, 0.5998, 0.7897, 0.614, 0.7896, 0.7722, 0.5981, 0.7729, 0.5971, 0.7783, 0.6015, 0.7783, 0.6015, 0.6053, 0.9913, 0.6084, 0.9913, 0.6078, 0.9978, 0.606, 0.9978, 0.5925, 0.9914, 0.5925, 0.7959, 0.6053, 0.7958, 0.6053, 0.9913, 0.808, 0.5712, 0.8069, 0.568, 0.8203, 0.5643, 0.8213, 0.5676, 0.5925, 0.7959, 0.5892, 0.796, 0.5832, 0.7898, 0.5985, 0.7897, 0.7817, 0.5873, 0.7826, 0.5864, 0.7871, 0.5917, 0.7871, 0.5917, 0.5892, 0.9914, 0.5925, 0.9914, 0.5918, 0.9979, 0.5899, 0.9979, 0.5756, 0.9916, 0.5756, 0.7961, 0.5892, 0.796, 0.5892, 0.9914, 0.8798, 0.6962, 0.8816, 0.6992, 0.8693, 0.7052, 0.8675, 0.7021, 0.5756, 0.7961, 0.5721, 0.7962, 0.5659, 0.7901, 0.5818, 0.7898, 0.7934, 0.5784, 0.7945, 0.5777, 0.7978, 0.5837, 0.7978, 0.5837, 0.5721, 0.9916, 0.5756, 0.9916, 0.5749, 0.9981, 0.5728, 0.9981, 0.5583, 0.9919, 0.5583, 0.7964, 0.5721, 0.7962, 0.5721, 0.9916, 0.8675, 0.5717, 0.8693, 0.5687, 0.8816, 0.5747, 0.8798, 0.5777, 0.5583, 0.7964, 0.5548, 0.7965, 0.5485, 0.7904, 0.5645, 0.7901, 0.8068, 0.5717, 0.808, 0.5712, 0.81, 0.5778, 0.81, 0.5778, 0.5548, 0.992, 0.5583, 0.9919, 0.5575, 0.9984, 0.5555, 0.9984, 0.5412, 0.9923, 0.5412, 0.7968, 0.5548, 0.7965, 0.5548, 0.992, 0.7608, 0.6502, 0.7571, 0.6505, 0.7557, 0.6379, 0.7594, 0.6375, 0.5412, 0.7968, 0.5379, 0.7969, 0.5319, 0.7908, 0.5472, 0.7904, 0.8213, 0.5676, 0.8226, 0.5673, 0.8233, 0.5741, 0.8233, 0.5741, 0.5379, 0.9924, 0.5412, 0.9923, 0.5405, 0.9988, 0.5386, 0.9988, 0.5251, 0.9928, 0.5251, 0.7973, 0.5379, 0.7969, 0.5379, 0.9924, 0.9092, 0.6104, 0.9128, 0.6094, 0.9169, 0.6215, 0.9133, 0.6225, 0.5251, 0.7973, 0.522, 0.7974, 0.5165, 0.7913, 0.5306, 0.7908, 0.8365, 0.5661, 0.8378, 0.5661, 0.8371, 0.5728, 0.8371, 0.5728, 0.522, 0.9929, 0.5251, 0.9928, 0.5244, 0.9992, 0.5226, 0.9993, 0.5105, 0.9933, 0.5105, 0.7979, 0.522, 0.7974, 0.522, 0.9929, 0.8213, 0.7063, 0.8203, 0.7096, 0.8069, 0.7059, 0.808, 0.7026, 0.5105, 0.7979, 0.5078, 0.798, 0.5029, 0.7918, 0.5153, 0.7913, 0.8517, 0.5673, 0.853, 0.5676, 0.8509, 0.5741, 0.8509, 0.5741, 0.5078, 0.9934, 0.5105, 0.9933, 0.5099, 0.9997, 0.5083, 0.9998, 0.7541, 0.7261, 0.7541, 0.9215, 0.7434, 0.922, 0.7434, 0.7266, 0.7729, 0.5971, 0.77, 0.5949, 0.7788, 0.5851, 0.7817, 0.5873, 0.7541, 0.9215, 0.7568, 0.9214, 0.7617, 0.9276, 0.7492, 0.9281, 0.8663, 0.5712, 0.8675, 0.5717, 0.8642, 0.5778, 0.8642, 0.5778, 0.7568, 0.726, 0.7541, 0.7261, 0.7547, 0.7197, 0.7562, 0.7197, 0.7683, 0.7256, 0.7683, 0.921, 0.7568, 0.9214, 0.7568, 0.726, 0.7623, 0.6662, 0.7656, 0.6646, 0.7722, 0.6758, 0.7688, 0.6774, 0.7683, 0.921, 0.7714, 0.9209, 0.777, 0.9271, 0.7628, 0.9276, 0.8798, 0.5777, 0.8809, 0.5784, 0.8764, 0.5837, 0.8764, 0.5837, 0.7714, 0.7255, 0.7683, 0.7256, 0.769, 0.7192, 0.7708, 0.7192, 0.7842, 0.7251, 0.7842, 0.9205, 0.7714, 0.9209, 0.7714, 0.7255, 0.7817, 0.6866, 0.7788, 0.6888, 0.77, 0.6789, 0.7729, 0.6768, 0.7842, 0.9205, 0.7876, 0.9204, 0.7936, 0.9267, 0.7782, 0.9271, 0.8917, 0.5864, 0.8926, 0.5873, 0.8871, 0.5917, 0.8872, 0.5917, 0.7876, 0.725, 0.7842, 0.7251, 0.7849, 0.7188, 0.7869, 0.7187, 0.8012, 0.7246, 0.8012, 0.9201, 0.7876, 0.9204, 0.7876, 0.725, 0.8955, 0.6888, 0.8926, 0.6866, 0.9014, 0.6768, 0.9043, 0.6789, 0.8012, 0.9201, 0.8046, 0.92, 0.8109, 0.9263, 0.7949, 0.9267, 0.9014, 0.5971, 0.9021, 0.5981, 0.8959, 0.6015, 0.896, 0.6015, 0.8046, 0.7246, 0.8012, 0.7246, 0.8019, 0.7184, 0.8039, 0.7183, 0.8185, 0.7243, 0.8185, 0.9197, 0.8046, 0.92, 0.8046, 0.7246, 0.9087, 0.6646, 0.912, 0.6662, 0.9055, 0.6774, 0.9021, 0.6758, 0.8185, 0.9197, 0.822, 0.9197, 0.8282, 0.9261, 0.8122, 0.9263, 0.9087, 0.6093, 0.9092, 0.6104, 0.9025, 0.6126, 0.9025, 0.6127, 0.822, 0.7242, 0.8185, 0.7243, 0.8192, 0.7181, 0.8212, 0.718, 0.8356, 0.724, 0.8356, 0.9195, 0.822, 0.9197, 0.822, 0.7242, 0.852, 0.5639, 0.8517, 0.5673, 0.8378, 0.5661, 0.8382, 0.5627, 0.8356, 0.9195, 0.8389, 0.9195, 0.8449, 0.9259, 0.8296, 0.9261, 0.9133, 0.6225, 0.9135, 0.6237, 0.9065, 0.6247, 0.9065, 0.6248, 0.8389, 0.724, 0.8356, 0.724, 0.8363, 0.7178, 0.8382, 0.7178, 0.8517, 0.7239, 0.8517, 0.9194, 0.8389, 0.9195, 0.8389, 0.724, 0.8226, 0.5673, 0.8223, 0.5639, 0.8361, 0.5627, 0.8365, 0.5661, 0.8517, 0.9194, 0.8548, 0.9193, 0.8603, 0.9258, 0.8462, 0.9259, 0.9149, 0.6363, 0.9149, 0.6375, 0.9079, 0.6373, 0.9079, 0.6374, 0.8548, 0.7239, 0.8517, 0.7239, 0.8523, 0.7177, 0.8541, 0.7177, 0.8663, 0.7239, 0.8663, 0.9193, 0.8548, 0.9193, 0.8548, 0.7239, 0.8382, 0.7112, 0.8378, 0.7078, 0.8517, 0.7065, 0.852, 0.7099, 0.8663, 0.9193, 0.869, 0.9193, 0.8738, 0.9259, 0.8614, 0.9259, 0.9135, 0.6502, 0.9133, 0.6513, 0.9065, 0.6499, 0.9065, 0.6499, 0.869, 0.7239, 0.8663, 0.7239, 0.8668, 0.7177, 0.8684, 0.7177, 0.3714, 0.9218, 0.3714, 0.7264, 0.3821, 0.7263, 0.3821, 0.9217, 0.8663, 0.7026, 0.8674, 0.7059, 0.854, 0.7096, 0.853, 0.7063, 0.3714, 0.7264, 0.3688, 0.7264, 0.3639, 0.7199, 0.3763, 0.7198, 0.9092, 0.6635, 0.9087, 0.6646, 0.9025, 0.662, 0.9025, 0.662, 0.3688, 0.9218, 0.3714, 0.9218, 0.3709, 0.928, 0.3693, 0.928, 0.3572, 0.9218, 0.3572, 0.7264, 0.3688, 0.7264, 0.3688, 0.9218, 0.9043, 0.5949, 0.9014, 0.5971, 0.8926, 0.5873, 0.8955, 0.5851, 0.3572, 0.7264, 0.3542, 0.7264, 0.3486, 0.7198, 0.3628, 0.7199, 0.9021, 0.6758, 0.9014, 0.6768, 0.896, 0.6732, 0.8959, 0.6732, 0.3542, 0.9218, 0.3572, 0.9218, 0.3566, 0.928, 0.3548, 0.928, 0.3413, 0.9217, 0.3413, 0.7263, 0.3542, 0.7264, 0.3542, 0.9218, 0.8809, 0.5784, 0.8833, 0.5757, 0.894, 0.5838, 0.8917, 0.5864, 0.3413, 0.7263, 0.338, 0.7262, 0.332, 0.7197, 0.3473, 0.7198, 0.8926, 0.6866, 0.8917, 0.6874, 0.8872, 0.6829, 0.8871, 0.6829, 0.338, 0.9217, 0.3413, 0.9217, 0.3406, 0.9279, 0.3387, 0.9279, 0.3244, 0.9215, 0.3244, 0.7261, 0.338, 0.7262, 0.338, 0.9217, 0.7615, 0.6094, 0.7651, 0.6104, 0.761, 0.6225, 0.7575, 0.6215, 0.3244, 0.7261, 0.3209, 0.726, 0.3147, 0.7194, 0.3307, 0.7197, 0.8809, 0.6955, 0.8798, 0.6962, 0.8764, 0.691, 0.8764, 0.691, 0.3209, 0.9215, 0.3244, 0.9215, 0.3237, 0.9277, 0.3217, 0.9277, 0.3071, 0.9212, 0.3071, 0.7258, 0.3209, 0.726, 0.3209, 0.9215, 0.7594, 0.6363, 0.7557, 0.636, 0.7571, 0.6234, 0.7608, 0.6237, 0.3071, 0.7258, 0.3036, 0.7257, 0.2974, 0.7191, 0.3133, 0.7194, 0.8675, 0.7021, 0.8663, 0.7026, 0.8642, 0.6969, 0.8642, 0.6969, 0.3036, 0.9211, 0.3071, 0.9212, 0.3064, 0.9274, 0.3043, 0.9274, 0.29, 0.9208, 0.29, 0.7254, 0.3036, 0.7257, 0.3036, 0.9211, 0.9172, 0.6505, 0.9135, 0.6502, 0.9149, 0.6375, 0.9186, 0.6379, 0.29, 0.7254, 0.2867, 0.7253, 0.2807, 0.7187, 0.296, 0.7191, 0.853, 0.7063, 0.8517, 0.7065, 0.8509, 0.7006, 0.8509, 0.7006, 0.2867, 0.9207, 0.29, 0.9208, 0.2893, 0.927, 0.2874, 0.927, 0.2739, 0.9203, 0.2739, 0.7249, 0.2867, 0.7253, 0.2867, 0.9207, 0.9135, 0.6237, 0.9172, 0.6234, 0.9186, 0.636, 0.9149, 0.6363, 0.2739, 0.7249, 0.2708, 0.7248, 0.2653, 0.7182, 0.2794, 0.7187, 0.8378, 0.7078, 0.8365, 0.7078, 0.8371, 0.7018, 0.8371, 0.7018, 0.2708, 0.9202, 0.2739, 0.9203, 0.2732, 0.9266, 0.2714, 0.9265, 0.2593, 0.9198, 0.2593, 0.7243, 0.2708, 0.7248, 0.2708, 0.9202, 0.7803, 0.6901, 0.7826, 0.6874, 0.7934, 0.6955, 0.791, 0.6981, 0.2593, 0.7243, 0.2566, 0.7242, 0.2517, 0.7176, 0.2641, 0.7182, 0.8226, 0.7065, 0.8213, 0.7063, 0.8233, 0.7006, 0.8233, 0.7006, 0.2566, 0.9197, 0.2593, 0.9198, 0.2587, 0.9261, 0.2571, 0.926, 0.9946, 0.9215, 0.9946, 0.7261, 1.005, 0.7266, 1.005, 0.922, 0.8068, 0.7021, 0.805, 0.7052, 0.7927, 0.6992, 0.7945, 0.6962, 0.9946, 0.7261, 0.9919, 0.726, 0.9871, 0.7194, 0.9995, 0.72, 0.808, 0.7026, 0.8068, 0.7021, 0.81, 0.6969, 0.81, 0.6969, 0.9919, 0.9214, 0.9946, 0.9215, 0.9941, 0.9279, 0.9925, 0.9278, 0.9804, 0.921, 0.9804, 0.7256, 0.9919, 0.726, 0.9919, 0.9214, 0.805, 0.5687, 0.8068, 0.5717, 0.7945, 0.5777, 0.7927, 0.5747, 0.9804, 0.7256, 0.9773, 0.7255, 0.9718, 0.719, 0.9859, 0.7194, 0.7945, 0.6962, 0.7934, 0.6955, 0.7978, 0.691, 0.7978, 0.691, 0.9773, 0.9209, 0.9804, 0.921, 0.9797, 0.9274, 0.9779, 0.9273, 0.9645, 0.9205, 0.9645, 0.7251, 0.9773, 0.7255, 0.9773, 0.9209, 0.7826, 0.5864, 0.7803, 0.5838, 0.791, 0.5757, 0.7934, 0.5784, 0.9645, 0.7251, 0.9612, 0.725, 0.9551, 0.7185, 0.9705, 0.719, 0.7826, 0.6874, 0.7817, 0.6866, 0.7871, 0.6829, 0.7871, 0.6829, 0.9612, 0.9204, 0.9645, 0.9205, 0.9638, 0.9269, 0.9618, 0.9269, 0.9476, 0.9201, 0.9476, 0.7246, 0.9612, 0.725, 0.9612, 0.9204, 0.9476, 0.7246, 0.9441, 0.7246, 0.9378, 0.7182, 0.9538, 0.7185, 0.9441, 0.92, 0.9476, 0.9201, 0.9468, 0.9265, 0.9448, 0.9265, 0.6713, 0.7977, 0.6713, 0.7977, 0.6651, 0.7919, 0.6776, 0.7913, 0.6577, 0.7984, 0.6578, 0.7984, 0.6517, 0.7925, 0.6638, 0.7919, 0.6449, 0.7991, 0.6449, 0.7991, 0.6394, 0.7931, 0.6505, 0.7925, 0.6334, 0.7998, 0.6334, 0.7998, 0.6286, 0.7937, 0.6383, 0.7931, 0.3822, 0.9064, 0.3822, 0.9064, 0.3871, 0.9125, 0.3774, 0.9132, 0.3937, 0.9058, 0.3937, 0.9058, 0.3993, 0.9119, 0.3882, 0.9126, 0.4065, 0.9051, 0.4065, 0.9051, 0.4125, 0.9113, 0.4005, 0.9119, 0.4201, 0.9044, 0.4201, 0.9044, 0.4264, 0.9108, 0.4139, 0.9113, 0.434, 0.9039, 0.434, 0.9039, 0.4402, 0.9103, 0.4277, 0.9108, 0.4476, 0.9034, 0.4476, 0.9034, 0.4536, 0.9099, 0.4416, 0.9103, 0.4604, 0.903, 0.4604, 0.903, 0.4659, 0.9096, 0.4548, 0.9099, 0.4719, 0.9027, 0.4719, 0.9027, 0.4768, 0.9094, 0.4671, 0.9096, 0.3822, 0.8049, 0.3822, 0.8049, 0.3871, 0.8118, 0.3774, 0.8116, 0.3937, 0.8052, 0.3937, 0.8052, 0.3993, 0.8121, 0.3882, 0.8118, 0.4065, 0.8056, 0.4065, 0.8056, 0.4125, 0.8125, 0.4005, 0.8121, 0.4201, 0.8061, 0.4201, 0.8061, 0.4264, 0.813, 0.4139, 0.8125, 0.434, 0.8067, 0.434, 0.8067, 0.4402, 0.8136, 0.4277, 0.813, 0.4476, 0.8074, 0.4476, 0.8074, 0.4536, 0.8142, 0.4416, 0.8136, 0.4604, 0.8081, 0.4604, 0.8081, 0.4659, 0.8148, 0.4548, 0.8142, 0.4719, 0.8088, 0.4719, 0.8088, 0.4768, 0.8155, 0.4671, 0.8148, 0.1469, 0.8771, 0.1469, 0.8771, 0.1518, 0.8837, 0.1421, 0.8831, 0.1584, 0.8778, 0.1584, 0.8778, 0.164, 0.8843, 0.1529, 0.8837, 0.1712, 0.8785, 0.1712, 0.8785, 0.1772, 0.8849, 0.1652, 0.8843, 0.1848, 0.8791, 0.1848, 0.8791, 0.1911, 0.8855, 0.1786, 0.8849, 0.1987, 0.8797, 0.1987, 0.8797, 0.2049, 0.886, 0.1924, 0.8855, 0.2123, 0.8802, 0.2123, 0.8802, 0.2183, 0.8864, 0.2063, 0.886, 0.2251, 0.8806, 0.2251, 0.8806, 0.2306, 0.8867, 0.2195, 0.8864, 0.2366, 0.8808, 0.2366, 0.8808, 0.2415, 0.8868, 0.2318, 0.8867, 0.7231, 0.7959, 0.7231, 0.7959, 0.7183, 0.7901, 0.728, 0.7899, 0.7116, 0.7962, 0.7116, 0.7962, 0.7061, 0.7904, 0.7171, 0.7901, 0.6988, 0.7966, 0.6988, 0.7966, 0.6928, 0.7908, 0.7048, 0.7904, 0.6852, 0.7971, 0.6852, 0.7971, 0.679, 0.7913, 0.6914, 0.7908, 0.1584, 0.8778, 0.1584, 0.797, 0.1712, 0.7977, 0.1712, 0.8785, 0.1848, 0.7983, 0.1848, 0.8791, 0.1712, 0.8785, 0.1712, 0.7977, 0.4604, 0.903, 0.4604, 0.8222, 0.4719, 0.8219, 0.4719, 0.9027, 0.3822, 0.7241, 0.3822, 0.8049, 0.3716, 0.8048, 0.3716, 0.724, 0.2123, 0.8802, 0.2123, 0.7994, 0.2251, 0.7997, 0.2251, 0.8806, 0.2366, 0.8, 0.2366, 0.8808, 0.2251, 0.8806, 0.2251, 0.7997, 0.6334, 0.7998, 0.6334, 0.8806, 0.6227, 0.8813, 0.6227, 0.8005, 0.3937, 0.825, 0.3937, 0.9058, 0.3822, 0.9064, 0.3822, 0.8257, 0.4065, 0.8056, 0.4065, 0.7248, 0.4201, 0.7253, 0.4201, 0.8061, 0.434, 0.7259, 0.434, 0.8067, 0.4201, 0.8061, 0.4201, 0.7253, 0.7116, 0.7962, 0.7116, 0.877, 0.6988, 0.8774, 0.6988, 0.7966, 0.6852, 0.8779, 0.6852, 0.7971, 0.6988, 0.7966, 0.6988, 0.8774, 0.4604, 0.8081, 0.4604, 0.7273, 0.4719, 0.728, 0.4719, 0.8088, 0.1469, 0.7963, 0.1469, 0.8771, 0.1362, 0.8764, 0.1362, 0.7956, 0.4201, 0.9044, 0.4201, 0.8236, 0.434, 0.8231, 0.434, 0.9039, 0.4476, 0.8226, 0.4476, 0.9034, 0.434, 0.9039, 0.434, 0.8231, 0.1987, 0.7989, 0.1987, 0.8797, 0.1848, 0.8791, 0.1848, 0.7983, 0.3937, 0.7244, 0.3937, 0.8052, 0.3822, 0.8049, 0.3822, 0.7241, 0.7231, 0.8767, 0.7231, 0.7959, 0.7338, 0.7958, 0.7338, 0.8766, 0.4476, 0.7266, 0.4476, 0.8074, 0.434, 0.8067, 0.434, 0.7259, 0.6852, 0.7971, 0.6852, 0.8779, 0.6713, 0.8785, 0.6713, 0.7977, 0.6577, 0.8792, 0.6577, 0.7984, 0.6713, 0.7977, 0.6713, 0.8785, 0.4065, 0.8243, 0.4065, 0.9051, 0.3937, 0.9058, 0.3937, 0.825, 0.1584, 0.797, 0.1584, 0.8778, 0.1469, 0.8771, 0.1469, 0.7963, 0.4604, 0.8222, 0.4604, 0.903, 0.4476, 0.9034, 0.4476, 0.8226, 0.2123, 0.7994, 0.2123, 0.8802, 0.1987, 0.8797, 0.1987, 0.7989, 0.6578, 0.7984, 0.6578, 0.8792, 0.6449, 0.8799, 0.6449, 0.7991, 0.6334, 0.8806, 0.6334, 0.7998, 0.6449, 0.7991, 0.6449, 0.8799, 0.4065, 0.7248, 0.4065, 0.8056, 0.3937, 0.8052, 0.3937, 0.7244, 0.7116, 0.877, 0.7116, 0.7962, 0.7231, 0.7959, 0.7231, 0.8767, 0.4604, 0.7273, 0.4604, 0.8081, 0.4476, 0.8074, 0.4476, 0.7266, 0.4201, 0.8236, 0.4201, 0.9044, 0.4065, 0.9051, 0.4065, 0.8243, 0.5094, 0.006349, 0.7418, 0.006349, 0.7418, 0.55, 0.5094, 0.55])
me_cube.materials.append(mat_material)
me_cube.use_remesh_preserve_volume = False
me_cube.use_remesh_preserve_attributes = False
me_cube.use_mirror_vertex_groups = False
me_cube.update()

# ---- objects
ob_cube = bpy.data.objects.new('Cube', me_cube)
ob_lamp = bpy.data.objects.new('Lamp', light_lamp)
ob_camera = bpy.data.objects.new('Camera', cam_camera)

# ---- transforms, parenting, visibility, modifiers, constraints
ob_cube.location = (0.0, 0.0, 0.8589)
ob_cube.lock_rotations_4d = False
ob_cube.empty_display_type = 'ARROWS'
ob_cube.lineart.crease_threshold = 0.0
ob_lamp.location = (4.076, 1.005, 6.763)
ob_lamp.rotation_euler = (0.6503, 0.05522, 1.866)
ob_lamp.lock_rotations_4d = False
ob_lamp.empty_display_type = 'ARROWS'
ob_lamp.color = (0.0, 0.0, 0.0, 0.0)
ob_lamp.lineart.crease_threshold = 0.0
ob_camera.location = (7.481, -6.508, 5.344)
ob_camera.rotation_euler = (1.109, 0.01082, 0.8149)
ob_camera.lock_rotations_4d = False
ob_camera.empty_display_type = 'ARROWS'
ob_camera.color = (0.0, 0.0, 0.0, 0.0)
ob_camera.display_type = 'WIRE'
ob_camera.lineart.crease_threshold = 0.0

# ---- collection membership
col_collection_1.objects.link(ob_cube)
col_collection_1.objects.link(ob_lamp)
col_collection_1.objects.link(ob_camera)

# ---- scene / render settings (as saved in the file)
scene.camera = ob_camera
scene.frame_start = 1; scene.frame_end = 250; scene.frame_set(1)
scene.render.engine = 'CYCLES'
scene.render.resolution_percentage = 50
scene.render.dither_intensity = 0.0
scene.cycles.use_denoising = False
scene.cycles.samples = 10
scene.cycles.sampling_pattern = 'TABULATED_SOBOL'
scene.cycles.light_sampling_threshold = 0.0
scene.cycles.use_adaptive_sampling = False
scene.cycles.use_light_tree = False
scene.cycles.blur_glossy = 0.0
scene.cycles.pixel_filter_type = 'GAUSSIAN'
scene.cycles.sample_clamp_indirect = 0.0
scene.view_settings.view_transform = 'Standard'
bpy.context.view_layer.update()
